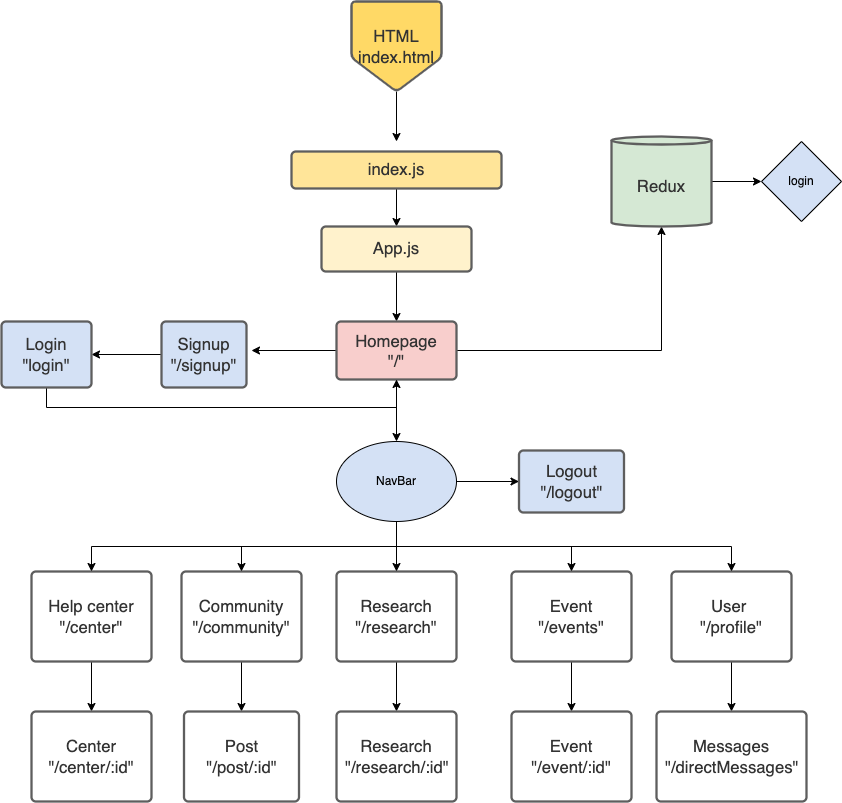

The diagram above was exported from draw.io. Its source (the exported page's mxGraphModel, read from the mxfile embedded in the PNG):
<mxGraphModel dx="1666" dy="921" grid="1" gridSize="10" guides="1" tooltips="1" connect="1" arrows="1" fold="1" page="1" pageScale="1" pageWidth="850" pageHeight="1100" math="0" shadow="0">
  <root>
    <mxCell id="0" />
    <mxCell id="1" parent="0" />
    <mxCell id="iV4dkceBXQqfSIuYW1FG-36" style="edgeStyle=orthogonalEdgeStyle;rounded=0;orthogonalLoop=1;jettySize=auto;html=1;exitX=0.5;exitY=1;exitDx=0;exitDy=0;" edge="1" parent="1" source="iV4dkceBXQqfSIuYW1FG-1">
      <mxGeometry relative="1" as="geometry">
        <mxPoint x="705" y="200" as="targetPoint" />
      </mxGeometry>
    </mxCell>
    <UserObject label="HTML&#10;index.html" lucidchartObjectId="-4iBkbE4y56C" id="iV4dkceBXQqfSIuYW1FG-1">
      <mxCell style="html=1;overflow=block;blockSpacing=1;whiteSpace=wrap;shape=offPageConnector;fontSize=16.7;fontColor=#333333;spacing=3.8;strokeColor=#5e5e5e;strokeOpacity=100;rounded=1;absoluteArcSize=1;arcSize=9;strokeWidth=2.3;fillColor=#FFD966;" vertex="1" parent="1">
        <mxGeometry x="660" y="60" width="90" height="90" as="geometry" />
      </mxCell>
    </UserObject>
    <mxCell id="iV4dkceBXQqfSIuYW1FG-37" style="edgeStyle=orthogonalEdgeStyle;rounded=0;orthogonalLoop=1;jettySize=auto;html=1;exitX=0.5;exitY=1;exitDx=0;exitDy=0;entryX=0.5;entryY=0;entryDx=0;entryDy=0;" edge="1" parent="1" source="iV4dkceBXQqfSIuYW1FG-2" target="iV4dkceBXQqfSIuYW1FG-3">
      <mxGeometry relative="1" as="geometry" />
    </mxCell>
    <UserObject label="&lt;div style=&quot;display: flex ; justify-content: center ; text-align: center ; align-items: baseline ; font-size: 0 ; line-height: 1.25 ; margin-top: -2px&quot;&gt;&lt;span&gt;&lt;a href=&quot;http://index.js&quot;&gt;&lt;span style=&quot;font-size: 16.7px ; color: #333333&quot;&gt;index.js&lt;/span&gt;&lt;/a&gt;&lt;/span&gt;&lt;/div&gt;" lucidchartObjectId="X5iB-gCEc6jy" id="iV4dkceBXQqfSIuYW1FG-2">
      <mxCell style="html=1;overflow=block;blockSpacing=1;whiteSpace=wrap;fontSize=13;spacing=9;strokeColor=#5e5e5e;strokeOpacity=100;rounded=1;absoluteArcSize=1;arcSize=9;strokeWidth=2.3;fillColor=#FFE599;" vertex="1" parent="1">
        <mxGeometry x="600" y="210" width="210" height="37" as="geometry" />
      </mxCell>
    </UserObject>
    <mxCell id="iV4dkceBXQqfSIuYW1FG-38" style="edgeStyle=orthogonalEdgeStyle;rounded=0;orthogonalLoop=1;jettySize=auto;html=1;exitX=0.5;exitY=1;exitDx=0;exitDy=0;entryX=0.5;entryY=0;entryDx=0;entryDy=0;" edge="1" parent="1" source="iV4dkceBXQqfSIuYW1FG-3" target="iV4dkceBXQqfSIuYW1FG-6">
      <mxGeometry relative="1" as="geometry" />
    </mxCell>
    <UserObject label="&lt;div style=&quot;display: flex ; justify-content: center ; text-align: center ; align-items: baseline ; font-size: 0 ; line-height: 1.25 ; margin-top: -2px&quot;&gt;&lt;span&gt;&lt;a href=&quot;http://App.js&quot;&gt;&lt;span style=&quot;font-size: 16.7px ; color: #333333&quot;&gt;App.js&lt;/span&gt;&lt;/a&gt;&lt;/span&gt;&lt;/div&gt;" lucidchartObjectId="c6iBDpB05f3G" id="iV4dkceBXQqfSIuYW1FG-3">
      <mxCell style="html=1;overflow=block;blockSpacing=1;whiteSpace=wrap;fontSize=13;spacing=9;strokeColor=#5e5e5e;strokeOpacity=100;rounded=1;absoluteArcSize=1;arcSize=9;strokeWidth=2.3;fillColor=#FFF2CC;" vertex="1" parent="1">
        <mxGeometry x="630" y="285" width="150" height="45" as="geometry" />
      </mxCell>
    </UserObject>
    <mxCell id="iV4dkceBXQqfSIuYW1FG-39" style="edgeStyle=orthogonalEdgeStyle;rounded=0;orthogonalLoop=1;jettySize=auto;html=1;exitX=1;exitY=0.5;exitDx=0;exitDy=0;entryX=0.5;entryY=1;entryDx=0;entryDy=0;entryPerimeter=0;" edge="1" parent="1" source="iV4dkceBXQqfSIuYW1FG-6" target="iV4dkceBXQqfSIuYW1FG-13">
      <mxGeometry relative="1" as="geometry" />
    </mxCell>
    <mxCell id="iV4dkceBXQqfSIuYW1FG-43" style="edgeStyle=orthogonalEdgeStyle;rounded=0;orthogonalLoop=1;jettySize=auto;html=1;" edge="1" parent="1" source="iV4dkceBXQqfSIuYW1FG-6">
      <mxGeometry relative="1" as="geometry">
        <mxPoint x="560" y="409" as="targetPoint" />
      </mxGeometry>
    </mxCell>
    <mxCell id="iV4dkceBXQqfSIuYW1FG-47" style="edgeStyle=orthogonalEdgeStyle;rounded=0;orthogonalLoop=1;jettySize=auto;html=1;exitX=0.5;exitY=1;exitDx=0;exitDy=0;entryX=0.5;entryY=0;entryDx=0;entryDy=0;" edge="1" parent="1" source="iV4dkceBXQqfSIuYW1FG-6" target="iV4dkceBXQqfSIuYW1FG-46">
      <mxGeometry relative="1" as="geometry" />
    </mxCell>
    <UserObject label="Homepage&#10;&quot;/&quot;" lucidchartObjectId="R6iBGu54D6rz" id="iV4dkceBXQqfSIuYW1FG-6">
      <mxCell style="html=1;overflow=block;blockSpacing=1;whiteSpace=wrap;fontSize=16.7;fontColor=#333333;spacing=9;strokeColor=#5e5e5e;strokeOpacity=100;rounded=1;absoluteArcSize=1;arcSize=9;strokeWidth=2.3;fillColor=#F8CECC;" vertex="1" parent="1">
        <mxGeometry x="645" y="380" width="120" height="58" as="geometry" />
      </mxCell>
    </UserObject>
    <mxCell id="iV4dkceBXQqfSIuYW1FG-64" style="edgeStyle=orthogonalEdgeStyle;rounded=0;orthogonalLoop=1;jettySize=auto;html=1;exitX=0.5;exitY=1;exitDx=0;exitDy=0;" edge="1" parent="1" source="iV4dkceBXQqfSIuYW1FG-8" target="iV4dkceBXQqfSIuYW1FG-63">
      <mxGeometry relative="1" as="geometry" />
    </mxCell>
    <UserObject label="Help center&lt;br&gt;&quot;/center&quot;" lucidchartObjectId="z8iBX4lWqd0K" id="iV4dkceBXQqfSIuYW1FG-8">
      <mxCell style="html=1;overflow=block;blockSpacing=1;whiteSpace=wrap;fontSize=16.7;fontColor=#333333;spacing=9;strokeColor=#5e5e5e;strokeOpacity=100;rounded=1;absoluteArcSize=1;arcSize=9;strokeWidth=2.3;" vertex="1" parent="1">
        <mxGeometry x="340" y="630" width="120" height="90" as="geometry" />
      </mxCell>
    </UserObject>
    <mxCell id="iV4dkceBXQqfSIuYW1FG-59" style="edgeStyle=orthogonalEdgeStyle;rounded=0;orthogonalLoop=1;jettySize=auto;html=1;exitX=0.5;exitY=1;exitDx=0;exitDy=0;entryX=0.5;entryY=0;entryDx=0;entryDy=0;" edge="1" parent="1" source="iV4dkceBXQqfSIuYW1FG-9" target="iV4dkceBXQqfSIuYW1FG-58">
      <mxGeometry relative="1" as="geometry" />
    </mxCell>
    <UserObject label="Research&lt;br&gt;&quot;/research&quot;" lucidchartObjectId="B8iBBFuhx-7_" id="iV4dkceBXQqfSIuYW1FG-9">
      <mxCell style="html=1;overflow=block;blockSpacing=1;whiteSpace=wrap;fontSize=16.7;fontColor=#333333;spacing=9;strokeColor=#5e5e5e;strokeOpacity=100;rounded=1;absoluteArcSize=1;arcSize=9;strokeWidth=2.3;" vertex="1" parent="1">
        <mxGeometry x="645" y="630" width="120" height="90" as="geometry" />
      </mxCell>
    </UserObject>
    <mxCell id="iV4dkceBXQqfSIuYW1FG-55" style="edgeStyle=orthogonalEdgeStyle;rounded=0;orthogonalLoop=1;jettySize=auto;html=1;exitX=0.5;exitY=1;exitDx=0;exitDy=0;" edge="1" parent="1" source="iV4dkceBXQqfSIuYW1FG-10" target="iV4dkceBXQqfSIuYW1FG-20">
      <mxGeometry relative="1" as="geometry" />
    </mxCell>
    <UserObject label="User &lt;br&gt;&quot;/profile&quot;" lucidchartObjectId="O8iBvwBN3HP3" id="iV4dkceBXQqfSIuYW1FG-10">
      <mxCell style="html=1;overflow=block;blockSpacing=1;whiteSpace=wrap;fontSize=16.7;fontColor=#333333;spacing=9;strokeColor=#5e5e5e;strokeOpacity=100;rounded=1;absoluteArcSize=1;arcSize=9;strokeWidth=2.3;" vertex="1" parent="1">
        <mxGeometry x="980" y="630" width="120" height="90" as="geometry" />
      </mxCell>
    </UserObject>
    <mxCell id="iV4dkceBXQqfSIuYW1FG-44" style="edgeStyle=orthogonalEdgeStyle;rounded=0;orthogonalLoop=1;jettySize=auto;html=1;exitX=0;exitY=0.5;exitDx=0;exitDy=0;" edge="1" parent="1" source="iV4dkceBXQqfSIuYW1FG-11" target="iV4dkceBXQqfSIuYW1FG-12">
      <mxGeometry relative="1" as="geometry" />
    </mxCell>
    <UserObject label="Signup&#10;&quot;/signup&quot;" lucidchartObjectId="08iBAeN75Ynv" id="iV4dkceBXQqfSIuYW1FG-11">
      <mxCell style="html=1;overflow=block;blockSpacing=1;whiteSpace=wrap;fontSize=16.7;fontColor=#333333;spacing=9;strokeColor=#5e5e5e;strokeOpacity=100;rounded=1;absoluteArcSize=1;arcSize=9;strokeWidth=2.3;fillColor=#D4E1F5;" vertex="1" parent="1">
        <mxGeometry x="470" y="380" width="85" height="66" as="geometry" />
      </mxCell>
    </UserObject>
    <mxCell id="iV4dkceBXQqfSIuYW1FG-45" style="edgeStyle=orthogonalEdgeStyle;rounded=0;orthogonalLoop=1;jettySize=auto;html=1;exitX=0.5;exitY=1;exitDx=0;exitDy=0;entryX=0.5;entryY=1;entryDx=0;entryDy=0;" edge="1" parent="1" source="iV4dkceBXQqfSIuYW1FG-12" target="iV4dkceBXQqfSIuYW1FG-6">
      <mxGeometry relative="1" as="geometry" />
    </mxCell>
    <UserObject label="Login&#10;&quot;login&quot;" lucidchartObjectId="t9iBlshGrq8h" id="iV4dkceBXQqfSIuYW1FG-12">
      <mxCell style="html=1;overflow=block;blockSpacing=1;whiteSpace=wrap;fontSize=16.7;fontColor=#333333;spacing=9;strokeColor=#5e5e5e;strokeOpacity=100;rounded=1;absoluteArcSize=1;arcSize=9;strokeWidth=2.3;fillColor=#D4E1F5;" vertex="1" parent="1">
        <mxGeometry x="310" y="380" width="90" height="66" as="geometry" />
      </mxCell>
    </UserObject>
    <mxCell id="iV4dkceBXQqfSIuYW1FG-40" style="edgeStyle=orthogonalEdgeStyle;rounded=0;orthogonalLoop=1;jettySize=auto;html=1;exitX=1;exitY=0.5;exitDx=0;exitDy=0;exitPerimeter=0;" edge="1" parent="1" source="iV4dkceBXQqfSIuYW1FG-13">
      <mxGeometry relative="1" as="geometry">
        <mxPoint x="1070" y="240" as="targetPoint" />
      </mxGeometry>
    </mxCell>
    <UserObject label="Redux" lucidchartObjectId="WsoBhd_M8TCK" id="iV4dkceBXQqfSIuYW1FG-13">
      <mxCell style="html=1;overflow=block;blockSpacing=1;whiteSpace=wrap;shape=cylinder3;size=4;anchorPointDirection=0;boundedLbl=1;fontSize=16.7;fontColor=#333333;spacing=3.8;strokeColor=#5e5e5e;strokeOpacity=100;rounded=1;absoluteArcSize=1;arcSize=9;strokeWidth=2.3;fillColor=#D5E8D4;" vertex="1" parent="1">
        <mxGeometry x="920" y="195" width="100" height="90" as="geometry" />
      </mxCell>
    </UserObject>
    <UserObject label="Messages&lt;br&gt;&quot;/directMessages&quot;" lucidchartObjectId=".toB~juWKpUI" id="iV4dkceBXQqfSIuYW1FG-20">
      <mxCell style="html=1;overflow=block;blockSpacing=1;whiteSpace=wrap;fontSize=16.7;fontColor=#333333;spacing=9;strokeColor=#5e5e5e;strokeOpacity=100;rounded=1;absoluteArcSize=1;arcSize=9;strokeWidth=2.3;" vertex="1" parent="1">
        <mxGeometry x="965" y="770" width="150" height="90" as="geometry" />
      </mxCell>
    </UserObject>
    <UserObject label="Logout&#10;&quot;/logout&quot;" lucidchartObjectId="3IoBJOJdFyU8" id="iV4dkceBXQqfSIuYW1FG-32">
      <mxCell style="html=1;overflow=block;blockSpacing=1;whiteSpace=wrap;fontSize=16.7;fontColor=#333333;spacing=9;strokeColor=#5e5e5e;strokeOpacity=100;rounded=1;absoluteArcSize=1;arcSize=9;strokeWidth=2.3;fillColor=#D4E1F5;" vertex="1" parent="1">
        <mxGeometry x="827.5" y="509" width="105" height="62" as="geometry" />
      </mxCell>
    </UserObject>
    <mxCell id="iV4dkceBXQqfSIuYW1FG-57" style="edgeStyle=orthogonalEdgeStyle;rounded=0;orthogonalLoop=1;jettySize=auto;html=1;entryX=0.5;entryY=0;entryDx=0;entryDy=0;" edge="1" parent="1" source="iV4dkceBXQqfSIuYW1FG-35" target="iV4dkceBXQqfSIuYW1FG-56">
      <mxGeometry relative="1" as="geometry" />
    </mxCell>
    <UserObject label="Event&lt;br&gt;&quot;/events&quot;" lucidchartObjectId="B8iBBFuhx-7_" id="iV4dkceBXQqfSIuYW1FG-35">
      <mxCell style="html=1;overflow=block;blockSpacing=1;whiteSpace=wrap;fontSize=16.7;fontColor=#333333;spacing=9;strokeColor=#5e5e5e;strokeOpacity=100;rounded=1;absoluteArcSize=1;arcSize=9;strokeWidth=2.3;" vertex="1" parent="1">
        <mxGeometry x="820" y="630" width="120" height="90" as="geometry" />
      </mxCell>
    </UserObject>
    <mxCell id="iV4dkceBXQqfSIuYW1FG-41" value="login" style="rhombus;whiteSpace=wrap;html=1;fillColor=#D4E1F5;" vertex="1" parent="1">
      <mxGeometry x="1070" y="200" width="80" height="80" as="geometry" />
    </mxCell>
    <mxCell id="iV4dkceBXQqfSIuYW1FG-62" style="edgeStyle=orthogonalEdgeStyle;rounded=0;orthogonalLoop=1;jettySize=auto;html=1;exitX=0.5;exitY=1;exitDx=0;exitDy=0;" edge="1" parent="1" source="iV4dkceBXQqfSIuYW1FG-42" target="iV4dkceBXQqfSIuYW1FG-61">
      <mxGeometry relative="1" as="geometry" />
    </mxCell>
    <UserObject label="Community&lt;br&gt;&quot;/community&quot;" lucidchartObjectId="O8iBvwBN3HP3" id="iV4dkceBXQqfSIuYW1FG-42">
      <mxCell style="html=1;overflow=block;blockSpacing=1;whiteSpace=wrap;fontSize=16.7;fontColor=#333333;spacing=9;strokeColor=#5e5e5e;strokeOpacity=100;rounded=1;absoluteArcSize=1;arcSize=9;strokeWidth=2.3;" vertex="1" parent="1">
        <mxGeometry x="490" y="630" width="120" height="90" as="geometry" />
      </mxCell>
    </UserObject>
    <mxCell id="iV4dkceBXQqfSIuYW1FG-48" style="edgeStyle=orthogonalEdgeStyle;rounded=0;orthogonalLoop=1;jettySize=auto;html=1;exitX=0.5;exitY=1;exitDx=0;exitDy=0;entryX=0.5;entryY=0;entryDx=0;entryDy=0;" edge="1" parent="1" source="iV4dkceBXQqfSIuYW1FG-46" target="iV4dkceBXQqfSIuYW1FG-10">
      <mxGeometry relative="1" as="geometry" />
    </mxCell>
    <mxCell id="iV4dkceBXQqfSIuYW1FG-49" style="edgeStyle=orthogonalEdgeStyle;rounded=0;orthogonalLoop=1;jettySize=auto;html=1;exitX=0.5;exitY=1;exitDx=0;exitDy=0;entryX=0.5;entryY=0;entryDx=0;entryDy=0;" edge="1" parent="1" source="iV4dkceBXQqfSIuYW1FG-46" target="iV4dkceBXQqfSIuYW1FG-35">
      <mxGeometry relative="1" as="geometry" />
    </mxCell>
    <mxCell id="iV4dkceBXQqfSIuYW1FG-52" style="edgeStyle=orthogonalEdgeStyle;rounded=0;orthogonalLoop=1;jettySize=auto;html=1;exitX=0.5;exitY=1;exitDx=0;exitDy=0;" edge="1" parent="1" source="iV4dkceBXQqfSIuYW1FG-46" target="iV4dkceBXQqfSIuYW1FG-9">
      <mxGeometry relative="1" as="geometry" />
    </mxCell>
    <mxCell id="iV4dkceBXQqfSIuYW1FG-53" style="edgeStyle=orthogonalEdgeStyle;rounded=0;orthogonalLoop=1;jettySize=auto;html=1;exitX=0.5;exitY=1;exitDx=0;exitDy=0;entryX=0.5;entryY=0;entryDx=0;entryDy=0;" edge="1" parent="1" source="iV4dkceBXQqfSIuYW1FG-46" target="iV4dkceBXQqfSIuYW1FG-42">
      <mxGeometry relative="1" as="geometry" />
    </mxCell>
    <mxCell id="iV4dkceBXQqfSIuYW1FG-54" style="edgeStyle=orthogonalEdgeStyle;rounded=0;orthogonalLoop=1;jettySize=auto;html=1;exitX=0.5;exitY=1;exitDx=0;exitDy=0;entryX=0.5;entryY=0;entryDx=0;entryDy=0;" edge="1" parent="1" source="iV4dkceBXQqfSIuYW1FG-46" target="iV4dkceBXQqfSIuYW1FG-8">
      <mxGeometry relative="1" as="geometry" />
    </mxCell>
    <mxCell id="iV4dkceBXQqfSIuYW1FG-65" style="edgeStyle=orthogonalEdgeStyle;rounded=0;orthogonalLoop=1;jettySize=auto;html=1;exitX=1;exitY=0.5;exitDx=0;exitDy=0;" edge="1" parent="1" source="iV4dkceBXQqfSIuYW1FG-46" target="iV4dkceBXQqfSIuYW1FG-32">
      <mxGeometry relative="1" as="geometry" />
    </mxCell>
    <mxCell id="iV4dkceBXQqfSIuYW1FG-46" value="NavBar" style="ellipse;whiteSpace=wrap;html=1;fillColor=#D4E1F5;" vertex="1" parent="1">
      <mxGeometry x="645" y="500" width="120" height="80" as="geometry" />
    </mxCell>
    <UserObject label="Event&lt;br&gt;&quot;/event/:id&quot;" lucidchartObjectId="B8iBBFuhx-7_" id="iV4dkceBXQqfSIuYW1FG-56">
      <mxCell style="html=1;overflow=block;blockSpacing=1;whiteSpace=wrap;fontSize=16.7;fontColor=#333333;spacing=9;strokeColor=#5e5e5e;strokeOpacity=100;rounded=1;absoluteArcSize=1;arcSize=9;strokeWidth=2.3;" vertex="1" parent="1">
        <mxGeometry x="820" y="770" width="120" height="90" as="geometry" />
      </mxCell>
    </UserObject>
    <UserObject label="Research&lt;br&gt;&quot;/research/:id&quot;" lucidchartObjectId="B8iBBFuhx-7_" id="iV4dkceBXQqfSIuYW1FG-58">
      <mxCell style="html=1;overflow=block;blockSpacing=1;whiteSpace=wrap;fontSize=16.7;fontColor=#333333;spacing=9;strokeColor=#5e5e5e;strokeOpacity=100;rounded=1;absoluteArcSize=1;arcSize=9;strokeWidth=2.3;" vertex="1" parent="1">
        <mxGeometry x="645" y="770" width="120" height="90" as="geometry" />
      </mxCell>
    </UserObject>
    <UserObject label="Post&lt;br&gt;&quot;/post/:id&quot;" lucidchartObjectId=".toB~juWKpUI" id="iV4dkceBXQqfSIuYW1FG-61">
      <mxCell style="html=1;overflow=block;blockSpacing=1;whiteSpace=wrap;fontSize=16.7;fontColor=#333333;spacing=9;strokeColor=#5e5e5e;strokeOpacity=100;rounded=1;absoluteArcSize=1;arcSize=9;strokeWidth=2.3;" vertex="1" parent="1">
        <mxGeometry x="492.5" y="770" width="115" height="90" as="geometry" />
      </mxCell>
    </UserObject>
    <UserObject label="Center&lt;br&gt;&quot;/center/:id&quot;" lucidchartObjectId=".toB~juWKpUI" id="iV4dkceBXQqfSIuYW1FG-63">
      <mxCell style="html=1;overflow=block;blockSpacing=1;whiteSpace=wrap;fontSize=16.7;fontColor=#333333;spacing=9;strokeColor=#5e5e5e;strokeOpacity=100;rounded=1;absoluteArcSize=1;arcSize=9;strokeWidth=2.3;" vertex="1" parent="1">
        <mxGeometry x="340" y="770" width="120" height="90" as="geometry" />
      </mxCell>
    </UserObject>
  </root>
</mxGraphModel>